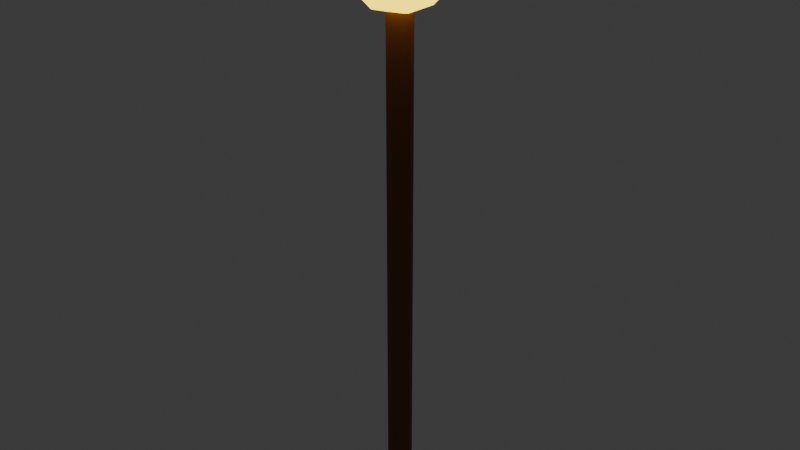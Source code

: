# Source: cetro_raiz.blend  (saved by Blender 4.5.92; exported with 4.5.12 LTS)
import bpy
from mathutils import Matrix  # noqa: F401  (used for matrix-valued properties, if any)

bpy.ops.wm.read_factory_settings(use_empty=True)
scene = bpy.context.scene
scene.name = 'Scene'

# ---- collections
col_collection = bpy.data.collections.new('Collection'); scene.collection.children.link(col_collection)

# ---- materials (node trees are filled in below, after node groups)
mat_mat_cetro_madera = bpy.data.materials.new('Mat_Cetro_Madera')
mat_mat_cetro_gema = bpy.data.materials.new('Mat_Cetro_Gema')

# ---- material node trees
mat_mat_cetro_madera.use_nodes = True; mat_mat_cetro_madera.node_tree.nodes.clear()
_N = mat_mat_cetro_madera.node_tree.nodes; _L = mat_mat_cetro_madera.node_tree.links
n0 = _N.new('ShaderNodeBsdfPrincipled'); n0.name = 'Principled BSDF'; n0.location = (-200, 100)
n0.inputs[0].default_value = (0.1946, 0.06848, 0.02315, 1.0)
n0.inputs[2].default_value = 0.7
n1 = _N.new('ShaderNodeOutputMaterial'); n1.name = 'Material Output'; n1.location = (200, 100)
_L.new(n0.outputs[0], n1.inputs[0])
n1.is_active_output = True
mat_mat_cetro_gema.use_nodes = True; mat_mat_cetro_gema.node_tree.nodes.clear()
_N = mat_mat_cetro_gema.node_tree.nodes; _L = mat_mat_cetro_gema.node_tree.links
n0 = _N.new('ShaderNodeBsdfPrincipled'); n0.name = 'Principled BSDF'; n0.location = (-200, 100)
n0.inputs[0].default_value = (1.0, 0.402, 0.0, 1.0)
n0.inputs[2].default_value = 0.1
n0.inputs[27].default_value = (1.0, 0.7231, 0.0, 1.0)
n0.inputs[28].default_value = 3.0
n1 = _N.new('ShaderNodeOutputMaterial'); n1.name = 'Material Output'; n1.location = (200, 100)
_L.new(n0.outputs[0], n1.inputs[0])
n1.is_active_output = True

# ---- world
world_world = bpy.data.worlds.new('World'); scene.world = world_world
world_world.use_nodes = True; world_world.node_tree.nodes.clear()
_N = world_world.node_tree.nodes; _L = world_world.node_tree.links
n0 = _N.new('ShaderNodeOutputWorld'); n0.name = 'World Output'; n0.location = (200, 100)
n1 = _N.new('ShaderNodeBackground'); n1.name = 'Background'; n1.location = (-200, 100)
n1.inputs[0].default_value = (0.05088, 0.05088, 0.05088, 1.0)
_L.new(n1.outputs[0], n0.inputs[0])
n0.is_active_output = True
world_world.color = (0.05088, 0.05088, 0.05088)
world_world.sun_shadow_jitter_overblur = 0.0

# ---- meshes
me_cylinder = bpy.data.meshes.new('Cylinder')
me_cylinder.from_pydata([(0.0, 0.025, -0.55), (0.0, 0.025, 0.55), (0.01768, 0.01768, -0.55), (0.01768, 0.01768, 0.55), (0.025, 0.0, -0.55), (0.025, 0.0, 0.55), (0.01768, -0.01768, -0.55), (0.01768, -0.01768, 0.55), (0.0, -0.025, -0.55), (0.0, -0.025, 0.55), (-0.01768, -0.01768, -0.55), (-0.01768, -0.01768, 0.55), (-0.025, 0.0, -0.55), (-0.025, 0.0, 0.55), (-0.01768, 0.01768, -0.55), (-0.01768, 0.01768, 0.55)], [], [(0, 1, 3, 2), (2, 3, 5, 4), (4, 5, 7, 6), (6, 7, 9, 8), (8, 9, 11, 10), (10, 11, 13, 12), (3, 1, 15, 13, 11, 9, 7, 5), (12, 13, 15, 14), (14, 15, 1, 0), (0, 2, 4, 6, 8, 10, 12, 14)])
_uv = me_cylinder.uv_layers.new(name='UVMap')
_uv.uv.foreach_set('vector', [1.0, 0.5, 1.0, 1.0, 0.875, 1.0, 0.875, 0.5, 0.875, 0.5, 0.875, 1.0, 0.75, 1.0, 0.75, 0.5, 0.75, 0.5, 0.75, 1.0, 0.625, 1.0, 0.625, 0.5, 0.625, 0.5, 0.625, 1.0, 0.5, 1.0, 0.5, 0.5, 0.5, 0.5, 0.5, 1.0, 0.375, 1.0, 0.375, 0.5, 0.375, 0.5, 0.375, 1.0, 0.25, 1.0, 0.25, 0.5, 0.4197, 0.4197, 0.25, 0.49, 0.08029, 0.4197, 0.01, 0.25, 0.08029, 0.08029, 0.25, 0.01, 0.4197, 0.08029, 0.49, 0.25, 0.25, 0.5, 0.25, 1.0, 0.125, 1.0, 0.125, 0.5, 0.125, 0.5, 0.125, 1.0, 0.0, 1.0, 0.0, 0.5, 0.75, 0.49, 0.9197, 0.4197, 0.99, 0.25, 0.9197, 0.08029, 0.75, 0.01, 0.5803, 0.08029, 0.51, 0.25, 0.5803, 0.4197])
me_cylinder.materials.append(mat_mat_cetro_madera)
me_cylinder.update()
me_icosphere = bpy.data.meshes.new('Icosphere')
me_icosphere.from_pydata([(0.0, 0.0, -0.11), (0.0796, -0.05783, -0.04919), (-0.0304, -0.09357, -0.04919), (-0.09839, 0.0, -0.04919), (-0.0304, 0.09357, -0.04919), (0.0796, 0.05783, -0.04919), (0.0304, -0.09357, 0.04919), (-0.0796, -0.05783, 0.04919), (-0.0796, 0.05783, 0.04919), (0.0304, 0.09357, 0.04919), (0.09839, 0.0, 0.04919), (0.0, 0.0, 0.11), (-0.01787, -0.055, -0.09357), (0.04679, -0.03399, -0.09357), (0.02892, -0.08899, -0.05783), (0.09357, 0.0, -0.05783), (0.04679, 0.03399, -0.09357), (-0.05783, 0.0, -0.09357), (-0.0757, -0.055, -0.05783), (-0.01787, 0.055, -0.09357), (-0.0757, 0.055, -0.05783), (0.02892, 0.08899, -0.05783), (0.1046, -0.03399, 0.0), (0.1046, 0.03399, 0.0), (0.0, -0.11, 0.0), (0.06466, -0.08899, 0.0), (-0.1046, -0.03399, 0.0), (-0.06466, -0.08899, 0.0), (-0.06466, 0.08899, 0.0), (-0.1046, 0.03399, 0.0), (0.06466, 0.08899, 0.0), (0.0, 0.11, 0.0), (0.0757, -0.055, 0.05783), (-0.02892, -0.08899, 0.05783), (-0.09357, 0.0, 0.05783), (-0.02892, 0.08899, 0.05783), (0.0757, 0.055, 0.05783), (0.01787, -0.055, 0.09357), (0.05783, 0.0, 0.09357), (-0.04679, -0.03399, 0.09357), (-0.04679, 0.03399, 0.09357), (0.01787, 0.055, 0.09357)], [], [(0, 13, 12), (1, 13, 15), (0, 12, 17), (0, 17, 19), (0, 19, 16), (1, 15, 22), (2, 14, 24), (3, 18, 26), (4, 20, 28), (5, 21, 30), (1, 22, 25), (2, 24, 27), (3, 26, 29), (4, 28, 31), (5, 30, 23), (6, 32, 37), (7, 33, 39), (8, 34, 40), (9, 35, 41), (10, 36, 38), (38, 41, 11), (38, 36, 41), (36, 9, 41), (41, 40, 11), (41, 35, 40), (35, 8, 40), (40, 39, 11), (40, 34, 39), (34, 7, 39), (39, 37, 11), (39, 33, 37), (33, 6, 37), (37, 38, 11), (37, 32, 38), (32, 10, 38), (23, 36, 10), (23, 30, 36), (30, 9, 36), (31, 35, 9), (31, 28, 35), (28, 8, 35), (29, 34, 8), (29, 26, 34), (26, 7, 34), (27, 33, 7), (27, 24, 33), (24, 6, 33), (25, 32, 6), (25, 22, 32), (22, 10, 32), (30, 31, 9), (30, 21, 31), (21, 4, 31), (28, 29, 8), (28, 20, 29), (20, 3, 29), (26, 27, 7), (26, 18, 27), (18, 2, 27), (24, 25, 6), (24, 14, 25), (14, 1, 25), (22, 23, 10), (22, 15, 23), (15, 5, 23), (16, 21, 5), (16, 19, 21), (19, 4, 21), (19, 20, 4), (19, 17, 20), (17, 3, 20), (17, 18, 3), (17, 12, 18), (12, 2, 18), (15, 16, 5), (15, 13, 16), (13, 0, 16), (12, 14, 2), (12, 13, 14), (13, 1, 14)])
_uv = me_icosphere.uv_layers.new(name='UVMap')
_uv.uv.foreach_set('vector', [0.1818, 0.0, 0.2273, 0.07873, 0.1364, 0.07873, 0.2727, 0.1575, 0.3182, 0.07873, 0.3636, 0.1575, 0.9091, 0.0, 0.9545, 0.07873, 0.8636, 0.07873, 0.7273, 0.0, 0.7727, 0.07873, 0.6818, 0.07873, 0.5455, 0.0, 0.5909, 0.07873, 0.5, 0.07873, 0.2727, 0.1575, 0.3636, 0.1575, 0.3182, 0.2362, 0.09091, 0.1575, 0.1818, 0.1575, 0.1364, 0.2362, 0.8182, 0.1575, 0.9091, 0.1575, 0.8636, 0.2362, 0.6364, 0.1575, 0.7273, 0.1575, 0.6818, 0.2362, 0.4545, 0.1575, 0.5455, 0.1575, 0.5, 0.2362, 0.2727, 0.1575, 0.3182, 0.2362, 0.2273, 0.2362, 0.09091, 0.1575, 0.1364, 0.2362, 0.04546, 0.2362, 0.8182, 0.1575, 0.8636, 0.2362, 0.7727, 0.2362, 0.6364, 0.1575, 0.6818, 0.2362, 0.5909, 0.2362, 0.4545, 0.1575, 0.5, 0.2362, 0.4091, 0.2362, 0.1818, 0.3149, 0.2727, 0.3149, 0.2273, 0.3937, 0.0, 0.3149, 0.09091, 0.3149, 0.04546, 0.3937, 0.7273, 0.3149, 0.8182, 0.3149, 0.7727, 0.3937, 0.5455, 0.3149, 0.6364, 0.3149, 0.5909, 0.3937, 0.3636, 0.3149, 0.4545, 0.3149, 0.4091, 0.3937, 0.4091, 0.3937, 0.5, 0.3937, 0.4545, 0.4724, 0.4091, 0.3937, 0.4545, 0.3149, 0.5, 0.3937, 0.4545, 0.3149, 0.5455, 0.3149, 0.5, 0.3937, 0.5909, 0.3937, 0.6818, 0.3937, 0.6364, 0.4724, 0.5909, 0.3937, 0.6364, 0.3149, 0.6818, 0.3937, 0.6364, 0.3149, 0.7273, 0.3149, 0.6818, 0.3937, 0.7727, 0.3937, 0.8636, 0.3937, 0.8182, 0.4724, 0.7727, 0.3937, 0.8182, 0.3149, 0.8636, 0.3937, 0.8182, 0.3149, 0.9091, 0.3149, 0.8636, 0.3937, 0.04546, 0.3937, 0.1364, 0.3937, 0.09091, 0.4724, 0.04546, 0.3937, 0.09091, 0.3149, 0.1364, 0.3937, 0.09091, 0.3149, 0.1818, 0.3149, 0.1364, 0.3937, 0.2273, 0.3937, 0.3182, 0.3937, 0.2727, 0.4724, 0.2273, 0.3937, 0.2727, 0.3149, 0.3182, 0.3937, 0.2727, 0.3149, 0.3636, 0.3149, 0.3182, 0.3937, 0.4091, 0.2362, 0.4545, 0.3149, 0.3636, 0.3149, 0.4091, 0.2362, 0.5, 0.2362, 0.4545, 0.3149, 0.5, 0.2362, 0.5455, 0.3149, 0.4545, 0.3149, 0.5909, 0.2362, 0.6364, 0.3149, 0.5455, 0.3149, 0.5909, 0.2362, 0.6818, 0.2362, 0.6364, 0.3149, 0.6818, 0.2362, 0.7273, 0.3149, 0.6364, 0.3149, 0.7727, 0.2362, 0.8182, 0.3149, 0.7273, 0.3149, 0.7727, 0.2362, 0.8636, 0.2362, 0.8182, 0.3149, 0.8636, 0.2362, 0.9091, 0.3149, 0.8182, 0.3149, 0.04546, 0.2362, 0.09091, 0.3149, 0.0, 0.3149, 0.04546, 0.2362, 0.1364, 0.2362, 0.09091, 0.3149, 0.1364, 0.2362, 0.1818, 0.3149, 0.09091, 0.3149, 0.2273, 0.2362, 0.2727, 0.3149, 0.1818, 0.3149, 0.2273, 0.2362, 0.3182, 0.2362, 0.2727, 0.3149, 0.3182, 0.2362, 0.3636, 0.3149, 0.2727, 0.3149, 0.5, 0.2362, 0.5909, 0.2362, 0.5455, 0.3149, 0.5, 0.2362, 0.5455, 0.1575, 0.5909, 0.2362, 0.5455, 0.1575, 0.6364, 0.1575, 0.5909, 0.2362, 0.6818, 0.2362, 0.7727, 0.2362, 0.7273, 0.3149, 0.6818, 0.2362, 0.7273, 0.1575, 0.7727, 0.2362, 0.7273, 0.1575, 0.8182, 0.1575, 0.7727, 0.2362, 0.8636, 0.2362, 0.9545, 0.2362, 0.9091, 0.3149, 0.8636, 0.2362, 0.9091, 0.1575, 0.9545, 0.2362, 0.9091, 0.1575, 1.0, 0.1575, 0.9545, 0.2362, 0.1364, 0.2362, 0.2273, 0.2362, 0.1818, 0.3149, 0.1364, 0.2362, 0.1818, 0.1575, 0.2273, 0.2362, 0.1818, 0.1575, 0.2727, 0.1575, 0.2273, 0.2362, 0.3182, 0.2362, 0.4091, 0.2362, 0.3636, 0.3149, 0.3182, 0.2362, 0.3636, 0.1575, 0.4091, 0.2362, 0.3636, 0.1575, 0.4545, 0.1575, 0.4091, 0.2362, 0.5, 0.07873, 0.5455, 0.1575, 0.4545, 0.1575, 0.5, 0.07873, 0.5909, 0.07873, 0.5455, 0.1575, 0.5909, 0.07873, 0.6364, 0.1575, 0.5455, 0.1575, 0.6818, 0.07873, 0.7273, 0.1575, 0.6364, 0.1575, 0.6818, 0.07873, 0.7727, 0.07873, 0.7273, 0.1575, 0.7727, 0.07873, 0.8182, 0.1575, 0.7273, 0.1575, 0.8636, 0.07873, 0.9091, 0.1575, 0.8182, 0.1575, 0.8636, 0.07873, 0.9545, 0.07873, 0.9091, 0.1575, 0.9545, 0.07873, 1.0, 0.1575, 0.9091, 0.1575, 0.3636, 0.1575, 0.4091, 0.07873, 0.4545, 0.1575, 0.3636, 0.1575, 0.3182, 0.07873, 0.4091, 0.07873, 0.3182, 0.07873, 0.3636, 0.0, 0.4091, 0.07873, 0.1364, 0.07873, 0.1818, 0.1575, 0.09091, 0.1575, 0.1364, 0.07873, 0.2273, 0.07873, 0.1818, 0.1575, 0.2273, 0.07873, 0.2727, 0.1575, 0.1818, 0.1575])
me_icosphere.materials.append(mat_mat_cetro_gema)
me_icosphere.update()

# ---- objects
ob_cylinder = bpy.data.objects.new('Cylinder', me_cylinder)
ob_icosphere = bpy.data.objects.new('Icosphere', me_icosphere)

# ---- transforms, parenting, visibility, modifiers, constraints
ob_cylinder.location = (0.0, 0.0, 0.55)
ob_icosphere.location = (0.0, 0.0, 1.15)

# ---- collection membership
col_collection.objects.link(ob_cylinder)
col_collection.objects.link(ob_icosphere)

# ---- scene / render settings (as saved in the file)
scene.frame_start = 1; scene.frame_end = 250; scene.frame_set(1)
scene.render.engine = 'BLENDER_EEVEE_NEXT'
bpy.context.view_layer.update()

# ---- added for rendering (the .blend has no active camera): camera
cam_auto = bpy.data.cameras.new('AutoCamera')
cam_auto.lens = 50.0
cam_auto.sensor_width = 36.0
cam_auto.clip_end = 1000.0
ob_auto_camera = bpy.data.objects.new('AutoCamera', cam_auto)
scene.collection.objects.link(ob_auto_camera)
ob_auto_camera.location = (1.19915, -1.43898, 1.58932)
ob_auto_camera.rotation_euler = (1.09748, -7.21219e-08, 0.694738)
scene.camera = ob_auto_camera
bpy.context.view_layer.update()
